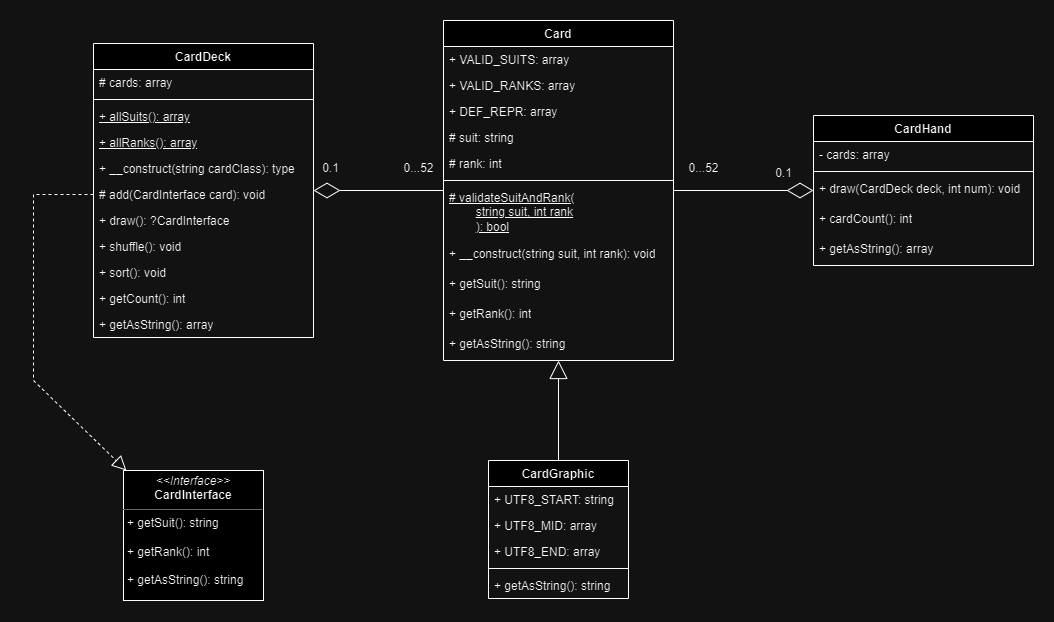

The diagram above was exported from draw.io. Its source (the exported page's mxGraphModel, read from the mxfile embedded in the PNG):
<mxGraphModel dx="2350" dy="757" grid="1" gridSize="10" guides="1" tooltips="1" connect="1" arrows="1" fold="1" page="1" pageScale="1" pageWidth="850" pageHeight="1100" math="0" shadow="0" extFonts="Permanent Marker^https://fonts.googleapis.com/css?family=Permanent+Marker">
  <root>
    <mxCell id="0" />
    <mxCell id="1" parent="0" />
    <mxCell id="_SHqvt7pdoBCE0UofJzM-1" value="Card" style="swimlane;fontStyle=1;align=center;verticalAlign=top;childLayout=stackLayout;horizontal=1;startSize=26;horizontalStack=0;resizeParent=1;resizeParentMax=0;resizeLast=0;collapsible=1;marginBottom=0;whiteSpace=wrap;html=1;" vertex="1" parent="1">
      <mxGeometry x="300" y="100" width="230" height="340" as="geometry" />
    </mxCell>
    <mxCell id="_SHqvt7pdoBCE0UofJzM-2" value="+ VALID_SUITS: array" style="text;strokeColor=none;fillColor=none;align=left;verticalAlign=top;spacingLeft=4;spacingRight=4;overflow=hidden;rotatable=0;points=[[0,0.5],[1,0.5]];portConstraint=eastwest;whiteSpace=wrap;html=1;" vertex="1" parent="_SHqvt7pdoBCE0UofJzM-1">
      <mxGeometry y="26" width="230" height="26" as="geometry" />
    </mxCell>
    <mxCell id="_SHqvt7pdoBCE0UofJzM-20" value="+ VALID_RANKS: array" style="text;strokeColor=none;fillColor=none;align=left;verticalAlign=top;spacingLeft=4;spacingRight=4;overflow=hidden;rotatable=0;points=[[0,0.5],[1,0.5]];portConstraint=eastwest;whiteSpace=wrap;html=1;" vertex="1" parent="_SHqvt7pdoBCE0UofJzM-1">
      <mxGeometry y="52" width="230" height="26" as="geometry" />
    </mxCell>
    <mxCell id="_SHqvt7pdoBCE0UofJzM-21" value="+ DEF_REPR: array" style="text;strokeColor=none;fillColor=none;align=left;verticalAlign=top;spacingLeft=4;spacingRight=4;overflow=hidden;rotatable=0;points=[[0,0.5],[1,0.5]];portConstraint=eastwest;whiteSpace=wrap;html=1;" vertex="1" parent="_SHqvt7pdoBCE0UofJzM-1">
      <mxGeometry y="78" width="230" height="26" as="geometry" />
    </mxCell>
    <mxCell id="_SHqvt7pdoBCE0UofJzM-22" value="# suit: string" style="text;strokeColor=none;fillColor=none;align=left;verticalAlign=top;spacingLeft=4;spacingRight=4;overflow=hidden;rotatable=0;points=[[0,0.5],[1,0.5]];portConstraint=eastwest;whiteSpace=wrap;html=1;" vertex="1" parent="_SHqvt7pdoBCE0UofJzM-1">
      <mxGeometry y="104" width="230" height="26" as="geometry" />
    </mxCell>
    <mxCell id="_SHqvt7pdoBCE0UofJzM-23" value="# rank: int" style="text;strokeColor=none;fillColor=none;align=left;verticalAlign=top;spacingLeft=4;spacingRight=4;overflow=hidden;rotatable=0;points=[[0,0.5],[1,0.5]];portConstraint=eastwest;whiteSpace=wrap;html=1;" vertex="1" parent="_SHqvt7pdoBCE0UofJzM-1">
      <mxGeometry y="130" width="230" height="26" as="geometry" />
    </mxCell>
    <mxCell id="_SHqvt7pdoBCE0UofJzM-3" value="" style="line;strokeWidth=1;fillColor=none;align=left;verticalAlign=middle;spacingTop=-1;spacingLeft=3;spacingRight=3;rotatable=0;labelPosition=right;points=[];portConstraint=eastwest;strokeColor=inherit;" vertex="1" parent="_SHqvt7pdoBCE0UofJzM-1">
      <mxGeometry y="156" width="230" height="8" as="geometry" />
    </mxCell>
    <mxCell id="_SHqvt7pdoBCE0UofJzM-4" value="&lt;u&gt;# validateSuitAndRank(&lt;br&gt;&lt;span style=&quot;white-space: pre;&quot;&gt;&#09;&lt;/span&gt;string suit, int rank&lt;br&gt;&lt;span style=&quot;white-space: pre;&quot;&gt;&#09;&lt;/span&gt;): bool&lt;/u&gt;" style="text;strokeColor=none;fillColor=none;align=left;verticalAlign=top;spacingLeft=4;spacingRight=4;overflow=hidden;rotatable=0;points=[[0,0.5],[1,0.5]];portConstraint=eastwest;whiteSpace=wrap;html=1;" vertex="1" parent="_SHqvt7pdoBCE0UofJzM-1">
      <mxGeometry y="164" width="230" height="56" as="geometry" />
    </mxCell>
    <mxCell id="_SHqvt7pdoBCE0UofJzM-24" value="+ __construct(string suit, int rank): void" style="text;strokeColor=none;fillColor=none;align=left;verticalAlign=top;spacingLeft=4;spacingRight=4;overflow=hidden;rotatable=0;points=[[0,0.5],[1,0.5]];portConstraint=eastwest;whiteSpace=wrap;html=1;" vertex="1" parent="_SHqvt7pdoBCE0UofJzM-1">
      <mxGeometry y="220" width="230" height="30" as="geometry" />
    </mxCell>
    <mxCell id="_SHqvt7pdoBCE0UofJzM-25" value="+ getSuit(): string" style="text;strokeColor=none;fillColor=none;align=left;verticalAlign=top;spacingLeft=4;spacingRight=4;overflow=hidden;rotatable=0;points=[[0,0.5],[1,0.5]];portConstraint=eastwest;whiteSpace=wrap;html=1;" vertex="1" parent="_SHqvt7pdoBCE0UofJzM-1">
      <mxGeometry y="250" width="230" height="30" as="geometry" />
    </mxCell>
    <mxCell id="_SHqvt7pdoBCE0UofJzM-26" value="+ getRank(): int" style="text;strokeColor=none;fillColor=none;align=left;verticalAlign=top;spacingLeft=4;spacingRight=4;overflow=hidden;rotatable=0;points=[[0,0.5],[1,0.5]];portConstraint=eastwest;whiteSpace=wrap;html=1;" vertex="1" parent="_SHqvt7pdoBCE0UofJzM-1">
      <mxGeometry y="280" width="230" height="30" as="geometry" />
    </mxCell>
    <mxCell id="_SHqvt7pdoBCE0UofJzM-27" value="+ getAsString(): string" style="text;strokeColor=none;fillColor=none;align=left;verticalAlign=top;spacingLeft=4;spacingRight=4;overflow=hidden;rotatable=0;points=[[0,0.5],[1,0.5]];portConstraint=eastwest;whiteSpace=wrap;html=1;" vertex="1" parent="_SHqvt7pdoBCE0UofJzM-1">
      <mxGeometry y="310" width="230" height="30" as="geometry" />
    </mxCell>
    <mxCell id="_SHqvt7pdoBCE0UofJzM-5" value="CardGraphic" style="swimlane;fontStyle=1;align=center;verticalAlign=top;childLayout=stackLayout;horizontal=1;startSize=26;horizontalStack=0;resizeParent=1;resizeParentMax=0;resizeLast=0;collapsible=1;marginBottom=0;whiteSpace=wrap;html=1;" vertex="1" parent="1">
      <mxGeometry x="345" y="540" width="140" height="138" as="geometry" />
    </mxCell>
    <mxCell id="_SHqvt7pdoBCE0UofJzM-6" value="+ UTF8_START&lt;span style=&quot;background-color: initial;&quot;&gt;: string&lt;/span&gt;" style="text;strokeColor=none;fillColor=none;align=left;verticalAlign=top;spacingLeft=4;spacingRight=4;overflow=hidden;rotatable=0;points=[[0,0.5],[1,0.5]];portConstraint=eastwest;whiteSpace=wrap;html=1;" vertex="1" parent="_SHqvt7pdoBCE0UofJzM-5">
      <mxGeometry y="26" width="140" height="26" as="geometry" />
    </mxCell>
    <mxCell id="_SHqvt7pdoBCE0UofJzM-28" value="+ UTF8_MID&lt;span style=&quot;background-color: initial;&quot;&gt;: array&lt;/span&gt;" style="text;strokeColor=none;fillColor=none;align=left;verticalAlign=top;spacingLeft=4;spacingRight=4;overflow=hidden;rotatable=0;points=[[0,0.5],[1,0.5]];portConstraint=eastwest;whiteSpace=wrap;html=1;" vertex="1" parent="_SHqvt7pdoBCE0UofJzM-5">
      <mxGeometry y="52" width="140" height="26" as="geometry" />
    </mxCell>
    <mxCell id="_SHqvt7pdoBCE0UofJzM-29" value="+ UTF8_END&lt;span style=&quot;background-color: initial;&quot;&gt;: array&lt;/span&gt;" style="text;strokeColor=none;fillColor=none;align=left;verticalAlign=top;spacingLeft=4;spacingRight=4;overflow=hidden;rotatable=0;points=[[0,0.5],[1,0.5]];portConstraint=eastwest;whiteSpace=wrap;html=1;" vertex="1" parent="_SHqvt7pdoBCE0UofJzM-5">
      <mxGeometry y="78" width="140" height="26" as="geometry" />
    </mxCell>
    <mxCell id="_SHqvt7pdoBCE0UofJzM-7" value="" style="line;strokeWidth=1;fillColor=none;align=left;verticalAlign=middle;spacingTop=-1;spacingLeft=3;spacingRight=3;rotatable=0;labelPosition=right;points=[];portConstraint=eastwest;strokeColor=inherit;" vertex="1" parent="_SHqvt7pdoBCE0UofJzM-5">
      <mxGeometry y="104" width="140" height="8" as="geometry" />
    </mxCell>
    <mxCell id="_SHqvt7pdoBCE0UofJzM-8" value="+ getAsString(): string" style="text;strokeColor=none;fillColor=none;align=left;verticalAlign=top;spacingLeft=4;spacingRight=4;overflow=hidden;rotatable=0;points=[[0,0.5],[1,0.5]];portConstraint=eastwest;whiteSpace=wrap;html=1;" vertex="1" parent="_SHqvt7pdoBCE0UofJzM-5">
      <mxGeometry y="112" width="140" height="26" as="geometry" />
    </mxCell>
    <mxCell id="_SHqvt7pdoBCE0UofJzM-9" value="CardHand" style="swimlane;fontStyle=1;align=center;verticalAlign=top;childLayout=stackLayout;horizontal=1;startSize=26;horizontalStack=0;resizeParent=1;resizeParentMax=0;resizeLast=0;collapsible=1;marginBottom=0;whiteSpace=wrap;html=1;" vertex="1" parent="1">
      <mxGeometry x="670" y="195" width="220" height="150" as="geometry" />
    </mxCell>
    <mxCell id="_SHqvt7pdoBCE0UofJzM-10" value="-&amp;nbsp;cards&lt;span style=&quot;background-color: initial;&quot;&gt;: array&lt;/span&gt;" style="text;strokeColor=none;fillColor=none;align=left;verticalAlign=top;spacingLeft=4;spacingRight=4;overflow=hidden;rotatable=0;points=[[0,0.5],[1,0.5]];portConstraint=eastwest;whiteSpace=wrap;html=1;" vertex="1" parent="_SHqvt7pdoBCE0UofJzM-9">
      <mxGeometry y="26" width="220" height="26" as="geometry" />
    </mxCell>
    <mxCell id="_SHqvt7pdoBCE0UofJzM-11" value="" style="line;strokeWidth=1;fillColor=none;align=left;verticalAlign=middle;spacingTop=-1;spacingLeft=3;spacingRight=3;rotatable=0;labelPosition=right;points=[];portConstraint=eastwest;strokeColor=inherit;" vertex="1" parent="_SHqvt7pdoBCE0UofJzM-9">
      <mxGeometry y="52" width="220" height="8" as="geometry" />
    </mxCell>
    <mxCell id="_SHqvt7pdoBCE0UofJzM-12" value="+&amp;nbsp;draw&lt;span style=&quot;background-color: initial;&quot;&gt;(CardDeck deck, int num): void&lt;/span&gt;" style="text;strokeColor=none;fillColor=none;align=left;verticalAlign=top;spacingLeft=4;spacingRight=4;overflow=hidden;rotatable=0;points=[[0,0.5],[1,0.5]];portConstraint=eastwest;whiteSpace=wrap;html=1;" vertex="1" parent="_SHqvt7pdoBCE0UofJzM-9">
      <mxGeometry y="60" width="220" height="30" as="geometry" />
    </mxCell>
    <mxCell id="_SHqvt7pdoBCE0UofJzM-30" value="+&amp;nbsp;cardCount&lt;span style=&quot;background-color: initial;&quot;&gt;(): int&lt;/span&gt;" style="text;strokeColor=none;fillColor=none;align=left;verticalAlign=top;spacingLeft=4;spacingRight=4;overflow=hidden;rotatable=0;points=[[0,0.5],[1,0.5]];portConstraint=eastwest;whiteSpace=wrap;html=1;" vertex="1" parent="_SHqvt7pdoBCE0UofJzM-9">
      <mxGeometry y="90" width="220" height="30" as="geometry" />
    </mxCell>
    <mxCell id="_SHqvt7pdoBCE0UofJzM-31" value="+ getAsString(): array" style="text;strokeColor=none;fillColor=none;align=left;verticalAlign=top;spacingLeft=4;spacingRight=4;overflow=hidden;rotatable=0;points=[[0,0.5],[1,0.5]];portConstraint=eastwest;whiteSpace=wrap;html=1;" vertex="1" parent="_SHqvt7pdoBCE0UofJzM-9">
      <mxGeometry y="120" width="220" height="30" as="geometry" />
    </mxCell>
    <mxCell id="_SHqvt7pdoBCE0UofJzM-13" value="CardDeck" style="swimlane;fontStyle=1;align=center;verticalAlign=top;childLayout=stackLayout;horizontal=1;startSize=26;horizontalStack=0;resizeParent=1;resizeParentMax=0;resizeLast=0;collapsible=1;marginBottom=0;whiteSpace=wrap;html=1;" vertex="1" parent="1">
      <mxGeometry x="-50" y="123" width="220" height="294" as="geometry" />
    </mxCell>
    <mxCell id="_SHqvt7pdoBCE0UofJzM-14" value="#&amp;nbsp;cards&lt;span style=&quot;background-color: initial;&quot;&gt;: array&lt;/span&gt;" style="text;strokeColor=none;fillColor=none;align=left;verticalAlign=top;spacingLeft=4;spacingRight=4;overflow=hidden;rotatable=0;points=[[0,0.5],[1,0.5]];portConstraint=eastwest;whiteSpace=wrap;html=1;" vertex="1" parent="_SHqvt7pdoBCE0UofJzM-13">
      <mxGeometry y="26" width="220" height="26" as="geometry" />
    </mxCell>
    <mxCell id="_SHqvt7pdoBCE0UofJzM-15" value="" style="line;strokeWidth=1;fillColor=none;align=left;verticalAlign=middle;spacingTop=-1;spacingLeft=3;spacingRight=3;rotatable=0;labelPosition=right;points=[];portConstraint=eastwest;strokeColor=inherit;" vertex="1" parent="_SHqvt7pdoBCE0UofJzM-13">
      <mxGeometry y="52" width="220" height="8" as="geometry" />
    </mxCell>
    <mxCell id="_SHqvt7pdoBCE0UofJzM-16" value="&lt;u&gt;+ allSuits(): array&lt;/u&gt;" style="text;strokeColor=none;fillColor=none;align=left;verticalAlign=top;spacingLeft=4;spacingRight=4;overflow=hidden;rotatable=0;points=[[0,0.5],[1,0.5]];portConstraint=eastwest;whiteSpace=wrap;html=1;" vertex="1" parent="_SHqvt7pdoBCE0UofJzM-13">
      <mxGeometry y="60" width="220" height="26" as="geometry" />
    </mxCell>
    <mxCell id="_SHqvt7pdoBCE0UofJzM-33" value="&lt;u&gt;+ allRanks(): array&lt;/u&gt;" style="text;strokeColor=none;fillColor=none;align=left;verticalAlign=top;spacingLeft=4;spacingRight=4;overflow=hidden;rotatable=0;points=[[0,0.5],[1,0.5]];portConstraint=eastwest;whiteSpace=wrap;html=1;" vertex="1" parent="_SHqvt7pdoBCE0UofJzM-13">
      <mxGeometry y="86" width="220" height="26" as="geometry" />
    </mxCell>
    <mxCell id="_SHqvt7pdoBCE0UofJzM-32" value="+ __construct(string cardClass): type" style="text;strokeColor=none;fillColor=none;align=left;verticalAlign=top;spacingLeft=4;spacingRight=4;overflow=hidden;rotatable=0;points=[[0,0.5],[1,0.5]];portConstraint=eastwest;whiteSpace=wrap;html=1;" vertex="1" parent="_SHqvt7pdoBCE0UofJzM-13">
      <mxGeometry y="112" width="220" height="26" as="geometry" />
    </mxCell>
    <mxCell id="_SHqvt7pdoBCE0UofJzM-34" value="# add(CardInterface card): void" style="text;strokeColor=none;fillColor=none;align=left;verticalAlign=top;spacingLeft=4;spacingRight=4;overflow=hidden;rotatable=0;points=[[0,0.5],[1,0.5]];portConstraint=eastwest;whiteSpace=wrap;html=1;" vertex="1" parent="_SHqvt7pdoBCE0UofJzM-13">
      <mxGeometry y="138" width="220" height="26" as="geometry" />
    </mxCell>
    <mxCell id="_SHqvt7pdoBCE0UofJzM-36" value="+ draw(): ?CardInterface" style="text;strokeColor=none;fillColor=none;align=left;verticalAlign=top;spacingLeft=4;spacingRight=4;overflow=hidden;rotatable=0;points=[[0,0.5],[1,0.5]];portConstraint=eastwest;whiteSpace=wrap;html=1;" vertex="1" parent="_SHqvt7pdoBCE0UofJzM-13">
      <mxGeometry y="164" width="220" height="26" as="geometry" />
    </mxCell>
    <mxCell id="_SHqvt7pdoBCE0UofJzM-37" value="+&amp;nbsp;shuffle&lt;span style=&quot;background-color: initial;&quot;&gt;(): void&lt;/span&gt;" style="text;strokeColor=none;fillColor=none;align=left;verticalAlign=top;spacingLeft=4;spacingRight=4;overflow=hidden;rotatable=0;points=[[0,0.5],[1,0.5]];portConstraint=eastwest;whiteSpace=wrap;html=1;" vertex="1" parent="_SHqvt7pdoBCE0UofJzM-13">
      <mxGeometry y="190" width="220" height="26" as="geometry" />
    </mxCell>
    <mxCell id="_SHqvt7pdoBCE0UofJzM-38" value="+&amp;nbsp;sort&lt;span style=&quot;background-color: initial;&quot;&gt;(): void&lt;/span&gt;" style="text;strokeColor=none;fillColor=none;align=left;verticalAlign=top;spacingLeft=4;spacingRight=4;overflow=hidden;rotatable=0;points=[[0,0.5],[1,0.5]];portConstraint=eastwest;whiteSpace=wrap;html=1;" vertex="1" parent="_SHqvt7pdoBCE0UofJzM-13">
      <mxGeometry y="216" width="220" height="26" as="geometry" />
    </mxCell>
    <mxCell id="_SHqvt7pdoBCE0UofJzM-39" value="+&amp;nbsp;getCount&lt;span style=&quot;background-color: initial;&quot;&gt;(): int&lt;/span&gt;" style="text;strokeColor=none;fillColor=none;align=left;verticalAlign=top;spacingLeft=4;spacingRight=4;overflow=hidden;rotatable=0;points=[[0,0.5],[1,0.5]];portConstraint=eastwest;whiteSpace=wrap;html=1;" vertex="1" parent="_SHqvt7pdoBCE0UofJzM-13">
      <mxGeometry y="242" width="220" height="26" as="geometry" />
    </mxCell>
    <mxCell id="_SHqvt7pdoBCE0UofJzM-40" value="+&amp;nbsp;getAsString&lt;span style=&quot;background-color: initial;&quot;&gt;(): array&lt;/span&gt;" style="text;strokeColor=none;fillColor=none;align=left;verticalAlign=top;spacingLeft=4;spacingRight=4;overflow=hidden;rotatable=0;points=[[0,0.5],[1,0.5]];portConstraint=eastwest;whiteSpace=wrap;html=1;" vertex="1" parent="_SHqvt7pdoBCE0UofJzM-13">
      <mxGeometry y="268" width="220" height="26" as="geometry" />
    </mxCell>
    <mxCell id="_SHqvt7pdoBCE0UofJzM-17" value="&lt;p style=&quot;margin:0px;margin-top:4px;text-align:center;&quot;&gt;&lt;i&gt;&amp;lt;&amp;lt;Interface&amp;gt;&amp;gt;&lt;/i&gt;&lt;br&gt;&lt;b&gt;CardInterface&lt;/b&gt;&lt;/p&gt;&lt;hr size=&quot;1&quot;&gt;&lt;p style=&quot;margin:0px;margin-left:4px;&quot;&gt;+ getSuit(): string&lt;br&gt;&lt;/p&gt;&lt;p style=&quot;margin:0px;margin-left:4px;&quot;&gt;&lt;br&gt;&lt;/p&gt;&lt;p style=&quot;margin:0px;margin-left:4px;&quot;&gt;+ getRank(): int&lt;/p&gt;&lt;p style=&quot;margin:0px;margin-left:4px;&quot;&gt;&lt;br&gt;&lt;/p&gt;&lt;p style=&quot;margin:0px;margin-left:4px;&quot;&gt;&lt;span style=&quot;background-color: initial;&quot;&gt;+ getAsString(): string&lt;/span&gt;&lt;/p&gt;" style="verticalAlign=top;align=left;overflow=fill;html=1;whiteSpace=wrap;" vertex="1" parent="1">
      <mxGeometry x="-20" y="550" width="140" height="130" as="geometry" />
    </mxCell>
    <mxCell id="_SHqvt7pdoBCE0UofJzM-41" value="" style="endArrow=block;endSize=16;endFill=0;html=1;rounded=0;" edge="1" parent="1" source="_SHqvt7pdoBCE0UofJzM-5" target="_SHqvt7pdoBCE0UofJzM-1">
      <mxGeometry width="160" relative="1" as="geometry">
        <mxPoint x="540" y="500" as="sourcePoint" />
        <mxPoint x="700" y="500" as="targetPoint" />
      </mxGeometry>
    </mxCell>
    <mxCell id="_SHqvt7pdoBCE0UofJzM-43" value="" style="endArrow=diamondThin;endFill=0;endSize=24;html=1;rounded=0;" edge="1" parent="1" source="_SHqvt7pdoBCE0UofJzM-1" target="_SHqvt7pdoBCE0UofJzM-13">
      <mxGeometry width="160" relative="1" as="geometry">
        <mxPoint x="90" y="480" as="sourcePoint" />
        <mxPoint x="250" y="480" as="targetPoint" />
      </mxGeometry>
    </mxCell>
    <mxCell id="_SHqvt7pdoBCE0UofJzM-44" value="0...52" style="text;html=1;align=center;verticalAlign=middle;resizable=0;points=[];autosize=1;strokeColor=none;fillColor=none;" vertex="1" parent="1">
      <mxGeometry x="535" y="233" width="50" height="30" as="geometry" />
    </mxCell>
    <mxCell id="_SHqvt7pdoBCE0UofJzM-45" value="0.1" style="text;html=1;align=center;verticalAlign=middle;resizable=0;points=[];autosize=1;strokeColor=none;fillColor=none;" vertex="1" parent="1">
      <mxGeometry x="167" y="233" width="40" height="30" as="geometry" />
    </mxCell>
    <mxCell id="_SHqvt7pdoBCE0UofJzM-46" value="" style="endArrow=diamondThin;endFill=0;endSize=24;html=1;rounded=0;" edge="1" parent="1" source="_SHqvt7pdoBCE0UofJzM-1" target="_SHqvt7pdoBCE0UofJzM-9">
      <mxGeometry width="160" relative="1" as="geometry">
        <mxPoint x="780" y="417" as="sourcePoint" />
        <mxPoint x="650" y="417" as="targetPoint" />
      </mxGeometry>
    </mxCell>
    <mxCell id="_SHqvt7pdoBCE0UofJzM-47" value="0...52" style="text;html=1;align=center;verticalAlign=middle;resizable=0;points=[];autosize=1;strokeColor=none;fillColor=none;" vertex="1" parent="1">
      <mxGeometry x="250" y="233" width="50" height="30" as="geometry" />
    </mxCell>
    <mxCell id="_SHqvt7pdoBCE0UofJzM-48" value="0.1" style="text;html=1;align=center;verticalAlign=middle;resizable=0;points=[];autosize=1;strokeColor=none;fillColor=none;" vertex="1" parent="1">
      <mxGeometry x="620" y="238" width="40" height="30" as="geometry" />
    </mxCell>
    <mxCell id="_SHqvt7pdoBCE0UofJzM-49" value="" style="endArrow=block;dashed=1;endFill=0;endSize=12;html=1;rounded=0;" edge="1" parent="1" source="_SHqvt7pdoBCE0UofJzM-34" target="_SHqvt7pdoBCE0UofJzM-17">
      <mxGeometry width="160" relative="1" as="geometry">
        <mxPoint x="110" y="480" as="sourcePoint" />
        <mxPoint x="270" y="480" as="targetPoint" />
        <Array as="points">
          <mxPoint x="-110" y="274" />
          <mxPoint x="-110" y="460" />
        </Array>
      </mxGeometry>
    </mxCell>
  </root>
</mxGraphModel>